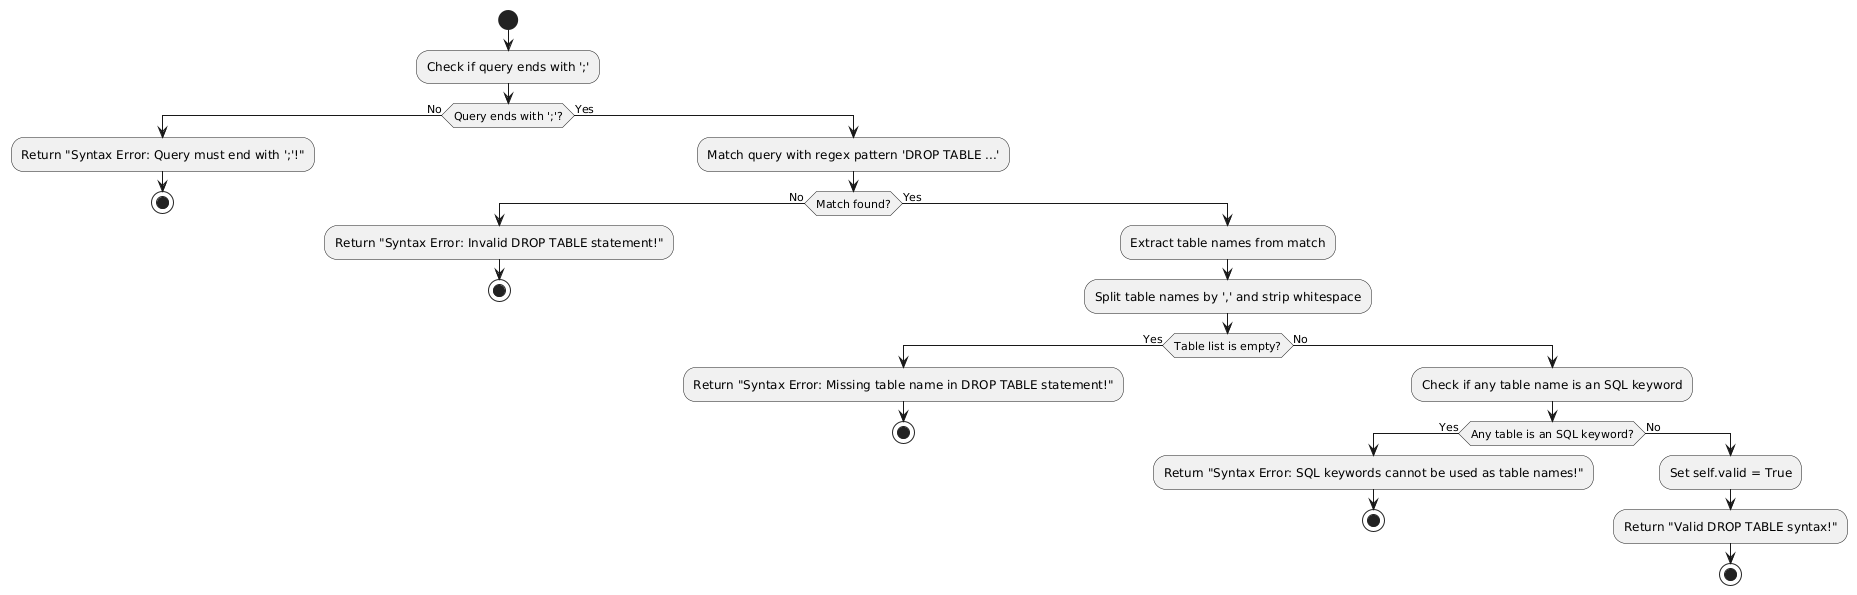

The diagram above was rendered by PlantUML. Its source (embedded in the PNG):
@startuml
start
:Check if query ends with ';';
if (Query ends with ';'?) then (No)
    :Return "Syntax Error: Query must end with ';'!";
    stop
else (Yes)
    :Match query with regex pattern 'DROP TABLE ...';
    if (Match found?) then (No)
        :Return "Syntax Error: Invalid DROP TABLE statement!";
        stop
    else (Yes)
        :Extract table names from match;
        :Split table names by ',' and strip whitespace;
        if (Table list is empty?) then (Yes)
            :Return "Syntax Error: Missing table name in DROP TABLE statement!";
            stop
        else (No)
            :Check if any table name is an SQL keyword;
            if (Any table is an SQL keyword?) then (Yes)
                :Return "Syntax Error: SQL keywords cannot be used as table names!";
                stop
            else (No)
                :Set self.valid = True;
                :Return "Valid DROP TABLE syntax!";
                stop
            endif
        endif
    endif
endif
@enduml